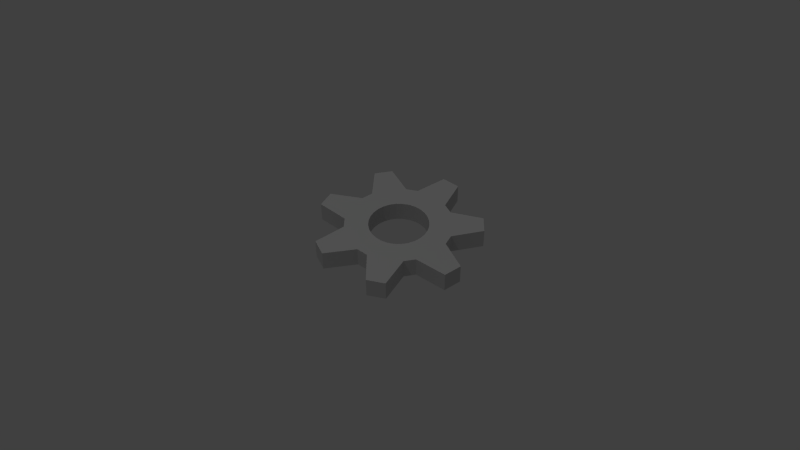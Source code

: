 # Source: kleinesZahnrad.blend  (saved by Blender 2.72.0; exported with 4.5.12 LTS)
import bpy
from mathutils import Matrix  # noqa: F401  (used for matrix-valued properties, if any)

bpy.ops.wm.read_factory_settings(use_empty=True)
scene = bpy.context.scene
scene.name = 'Scene'

# ---- collections
col_collection_1 = bpy.data.collections.new('Collection 1'); scene.collection.children.link(col_collection_1)

# ---- materials (node trees are filled in below, after node groups)
mat_material_013 = bpy.data.materials.new('Material_013')
mat_material_013.alpha_threshold = 0.0
mat_material_013.use_transparent_shadow = False
mat_material_013.diffuse_color = (0.64, 0.64, 0.64, 1.0)
mat_material_013.specular_color = (0.25, 0.25, 0.25)
mat_material_013.roughness = 0.5
mat_material_013.specular_intensity = 1.0

# ---- material node trees

# ---- world
world_world = bpy.data.worlds.new('World'); scene.world = world_world
world_world.color = (0.05088, 0.05088, 0.05088)
world_world.use_sun_shadow = False
world_world.sun_shadow_jitter_overblur = 0.0
world_world.cycles.sampling_method = 'MANUAL'
world_world.cycles.sample_map_resolution = 256

# ---- cameras
cam_camera = bpy.data.cameras.new('Camera')
cam_camera.clip_end = 100.0
cam_camera.lens = 35.0
cam_camera.sensor_width = 32.0
cam_camera.sensor_height = 18.0
cam_camera.ortho_scale = 7.314
cam_camera.dof.focus_distance = 0.0
cam_camera.dof.aperture_fstop = 128.0

# ---- lights
light_hemi = bpy.data.lights.new('Hemi', 'SUN')
light_hemi.transmission_factor = 0.0
light_hemi.angle = 0.1993
light_hemi.energy = 0.16
light_hemi.shadow_buffer_clip_start = 0.5
light_hemi.shadow_soft_size = 0.1
light_hemi.shadow_cascade_max_distance = 1000.0
light_hemi.cycles.use_multiple_importance_sampling = False
light_lamp = bpy.data.lights.new('Lamp', 'POINT')
light_lamp.transmission_factor = 0.0
light_lamp.cutoff_distance = 30.0
light_lamp.energy = 100.0
light_lamp.shadow_buffer_clip_start = 1.001
light_lamp.shadow_soft_size = 0.1
light_lamp.shadow_maximum_resolution = 0.006
light_lamp.use_absolute_resolution = True
light_lamp.cycles.use_multiple_importance_sampling = False

# ---- meshes
me_circle = bpy.data.meshes.new('Circle')
me_circle.from_pydata([(0.05185, 0.004669, 0.02262), (0.08952, 0.004669, 0.05525), (0.04751, 0.004669, 0.03503), (0.1544, 0.004669, 0.04602), (-0.05825, 0.004669, 0.03503), (-0.1651, 0.004669, 0.04602), (-0.06259, 0.004669, 0.02262), (-0.153, 0.004669, 0.08065), (0.04052, 0.004669, 0.04615), (0.07697, 0.004669, 0.07523), (0.03123, 0.004669, 0.05545), (0.09679, 0.004669, 0.1377), (-0.108, 0.004669, -0.01388), (-0.06406, 0.004669, 0.009559), (-0.1107, 0.004669, 0.009559), (-0.06259, 0.004669, -0.003502), (0.04033, 0.004669, -0.08533), (0.02009, 0.004669, -0.04332), (0.01807, 0.004669, -0.09312), (0.007691, 0.004669, -0.04766), (-0.05126, 0.004669, -0.02703), (-0.153, 0.004669, -0.06153), (-0.1335, 0.004669, -0.0926), (-0.05825, 0.004669, -0.01591), (0.01807, 0.004669, 0.1122), (0.02009, 0.004669, 0.06244), (0.06573, 0.004669, 0.1572), (0.007691, 0.004669, 0.06678), (0.1227, 0.004669, -0.0926), (0.04052, 0.004669, -0.02703), (0.09679, 0.004669, -0.1185), (0.03123, 0.004669, -0.03633), (-0.05107, 0.004669, -0.08533), (-0.04196, 0.004669, -0.03633), (-0.07103, 0.004669, -0.07278), (-0.03083, 0.004669, -0.04332), (-0.04183, 0.004669, 0.1693), (-0.01843, 0.004669, 0.06678), (-0.005371, 0.004669, 0.1149), (-0.005371, 0.004669, 0.06825), (0.05185, 0.004669, -0.003502), (0.08952, 0.004669, -0.03614), (0.09731, 0.004669, -0.01388), (0.04751, 0.004669, -0.01591), (-0.01843, 0.004669, -0.04766), (-0.04183, 0.004669, -0.1502), (-0.005371, 0.004669, -0.04913), (-0.005371, 0.004669, -0.1543), (-0.03083, 0.004669, 0.06244), (-0.07103, 0.004669, 0.0919), (-0.04196, 0.004669, 0.05545), (-0.07647, 0.004669, 0.1572), (0.05332, 0.004669, 0.009559), (0.1585, 0.004669, 0.009559), (-0.05126, 0.004669, 0.04615), (-0.08771, 0.004669, 0.07523), (0.05185, 0.04348, 0.02262), (0.08952, 0.04348, 0.05525), (0.1544, 0.04348, 0.04602), (0.04751, 0.04348, 0.03503), (-0.1651, 0.04348, 0.04602), (-0.05825, 0.04348, 0.03503), (-0.06259, 0.04348, 0.02262), (-0.153, 0.04348, 0.08065), (0.03123, 0.04348, 0.05545), (0.09679, 0.04348, 0.1377), (0.07697, 0.04348, 0.07523), (0.04052, 0.04348, 0.04615), (-0.108, 0.04348, -0.01388), (-0.06406, 0.04348, 0.009559), (-0.06259, 0.04348, -0.003502), (-0.1107, 0.04348, 0.009559), (0.02009, 0.04348, -0.04332), (0.04033, 0.04348, -0.08533), (0.01807, 0.04348, -0.09312), (0.007691, 0.04348, -0.04766), (-0.153, 0.04348, -0.06153), (-0.05126, 0.04348, -0.02703), (-0.1335, 0.04348, -0.0926), (-0.05825, 0.04348, -0.01591), (0.01807, 0.04348, 0.1122), (0.02009, 0.04348, 0.06244), (0.007691, 0.04348, 0.06678), (0.06573, 0.04348, 0.1572), (0.09679, 0.04348, -0.1185), (0.04052, 0.04348, -0.02703), (0.1227, 0.04348, -0.0926), (0.03123, 0.04348, -0.03633), (-0.04196, 0.04348, -0.03633), (-0.05107, 0.04348, -0.08533), (-0.07103, 0.04348, -0.07278), (-0.03083, 0.04348, -0.04332), (-0.01843, 0.04348, 0.06678), (-0.005371, 0.04348, 0.1149), (-0.005371, 0.04348, 0.06825), (-0.04183, 0.04348, 0.1693), (0.05185, 0.04348, -0.003502), (0.08952, 0.04348, -0.03614), (0.04751, 0.04348, -0.01591), (0.09731, 0.04348, -0.01388), (-0.005371, 0.04348, -0.04913), (-0.005371, 0.04348, -0.1543), (-0.04183, 0.04348, -0.1502), (-0.01843, 0.04348, -0.04766), (-0.03083, 0.04348, 0.06244), (-0.07103, 0.04348, 0.0919), (-0.07647, 0.04348, 0.1572), (-0.04196, 0.04348, 0.05545), (0.05332, 0.04348, 0.009559), (0.1585, 0.04348, 0.009559), (-0.08771, 0.04348, 0.07523), (-0.05126, 0.04348, 0.04615)], [], [(0, 1, 2), (1, 0, 3), (4, 5, 6), (5, 4, 7), (8, 9, 10), (9, 11, 10), (12, 13, 14), (13, 12, 15), (16, 17, 18), (19, 18, 17), (20, 21, 22), (21, 20, 23), (24, 25, 26), (25, 24, 27), (28, 29, 30), (30, 29, 31), (32, 33, 34), (33, 32, 35), (36, 37, 38), (38, 37, 39), (40, 41, 42), (41, 40, 43), (44, 45, 46), (46, 45, 47), (48, 49, 50), (49, 48, 51), (3, 52, 53), (3, 0, 52), (54, 55, 4), (7, 4, 55), (2, 1, 8), (1, 9, 8), (14, 6, 5), (6, 14, 13), (18, 46, 47), (46, 18, 19), (26, 25, 11), (10, 11, 25), (21, 23, 12), (12, 23, 15), (30, 31, 16), (17, 16, 31), (20, 34, 33), (34, 20, 22), (38, 39, 24), (24, 39, 27), (29, 41, 43), (41, 29, 28), (45, 44, 32), (32, 44, 35), (51, 37, 36), (37, 51, 48), (53, 52, 42), (42, 52, 40), (50, 55, 54), (55, 50, 49), (56, 57, 58), (57, 56, 59), (60, 61, 62), (61, 60, 63), (64, 65, 66), (66, 67, 64), (68, 69, 70), (69, 68, 71), (72, 73, 74), (72, 74, 75), (76, 77, 78), (77, 76, 79), (80, 81, 82), (81, 80, 83), (84, 85, 86), (85, 84, 87), (88, 89, 90), (89, 88, 91), (92, 93, 94), (92, 95, 93), (96, 97, 98), (97, 96, 99), (100, 101, 102), (102, 103, 100), (104, 105, 106), (105, 104, 107), (108, 58, 109), (58, 108, 56), (61, 63, 110), (110, 111, 61), (67, 66, 57), (57, 59, 67), (71, 62, 69), (62, 71, 60), (100, 74, 101), (74, 100, 75), (81, 83, 65), (81, 65, 64), (79, 76, 68), (79, 68, 70), (87, 84, 73), (87, 73, 72), (77, 90, 78), (90, 77, 88), (80, 94, 93), (94, 80, 82), (97, 85, 98), (85, 97, 86), (89, 91, 103), (89, 103, 102), (92, 106, 95), (106, 92, 104), (108, 99, 96), (108, 109, 99), (107, 110, 105), (110, 107, 111), (84, 16, 73), (16, 84, 30), (90, 22, 78), (22, 90, 34), (92, 48, 104), (48, 92, 37), (100, 19, 75), (19, 100, 46), (66, 1, 57), (1, 66, 9), (70, 23, 79), (23, 70, 15), (105, 51, 106), (51, 105, 49), (108, 0, 56), (0, 108, 52), (73, 18, 74), (18, 73, 16), (78, 21, 76), (21, 78, 22), (94, 37, 92), (37, 94, 39), (57, 3, 58), (3, 57, 1), (69, 15, 70), (15, 69, 13), (106, 36, 95), (36, 106, 51), (96, 52, 108), (52, 96, 40), (74, 47, 101), (47, 74, 18), (82, 39, 94), (39, 82, 27), (76, 12, 68), (12, 76, 21), (58, 53, 109), (53, 58, 3), (62, 13, 69), (13, 62, 6), (95, 38, 93), (38, 95, 36), (98, 40, 96), (40, 98, 43), (103, 46, 100), (46, 103, 44), (68, 14, 71), (14, 68, 12), (81, 27, 82), (27, 81, 25), (109, 42, 99), (42, 109, 53), (61, 6, 62), (6, 61, 4), (93, 24, 80), (24, 93, 38), (85, 43, 98), (43, 85, 29), (91, 44, 103), (44, 91, 35), (71, 5, 60), (5, 71, 14), (64, 25, 81), (25, 64, 10), (99, 41, 97), (41, 99, 42), (101, 45, 102), (45, 101, 47), (111, 4, 61), (4, 111, 54), (87, 29, 85), (29, 87, 31), (80, 26, 83), (26, 80, 24), (88, 35, 91), (35, 88, 33), (60, 7, 63), (7, 60, 5), (67, 10, 64), (10, 67, 8), (97, 28, 86), (28, 97, 41), (102, 32, 89), (32, 102, 45), (107, 54, 111), (54, 107, 50), (72, 31, 87), (31, 72, 17), (83, 11, 65), (11, 83, 26), (77, 33, 88), (33, 77, 20), (63, 55, 110), (55, 63, 7), (59, 8, 67), (8, 59, 2), (86, 30, 84), (30, 86, 28), (89, 34, 90), (34, 89, 32), (104, 50, 107), (50, 104, 48), (75, 17, 72), (17, 75, 19), (65, 9, 66), (9, 65, 11), (79, 20, 77), (20, 79, 23), (110, 49, 105), (49, 110, 55), (56, 2, 59), (56, 0, 2)])
me_circle.materials.append(mat_material_013)
me_circle.use_remesh_preserve_volume = False
me_circle.use_remesh_preserve_attributes = False
me_circle.use_mirror_vertex_groups = False
me_circle.update()

# ---- objects
ob_hemi = bpy.data.objects.new('Hemi', light_hemi)
ob_zahnrad = bpy.data.objects.new('Zahnrad', me_circle)
ob_lamp = bpy.data.objects.new('Lamp', light_lamp)
ob_camera = bpy.data.objects.new('Camera', cam_camera)

# ---- transforms, parenting, visibility, modifiers, constraints
ob_hemi.location = (0.0, 0.0, 4.951)
ob_hemi.lineart.crease_threshold = 0.0
ob_zahnrad.location = (0.004561, 0.0, 0.0)
ob_zahnrad.rotation_euler = (1.571, -0.0, 0.0)
ob_zahnrad.lineart.crease_threshold = 0.0
ob_lamp.location = (-0.4775, -6.445, 8.043)
ob_lamp.rotation_euler = (0.6503, 0.05522, 1.866)
ob_lamp.lock_rotations_4d = False
ob_lamp.empty_display_type = 'ARROWS'
ob_lamp.color = (0.0, 0.0, 0.0, 0.0)
ob_lamp.lineart.crease_threshold = 0.0
ob_camera.location = (0.9254, -0.8681, 1.144)
ob_camera.rotation_euler = (0.8521, 0.007256, 0.8151)
ob_camera.lock_rotations_4d = False
ob_camera.empty_display_type = 'ARROWS'
ob_camera.color = (0.0, 0.0, 0.0, 0.0)
ob_camera.display_type = 'WIRE'
ob_camera.lineart.crease_threshold = 0.0

# ---- collection membership
col_collection_1.objects.link(ob_hemi)
col_collection_1.objects.link(ob_zahnrad)
col_collection_1.objects.link(ob_lamp)
col_collection_1.objects.link(ob_camera)

# ---- scene / render settings (as saved in the file)
scene.camera = ob_camera
scene.frame_start = 1; scene.frame_end = 250; scene.frame_set(1)
scene.render.engine = 'BLENDER_EEVEE_NEXT'
scene.render.resolution_percentage = 50
scene.render.dither_intensity = 0.0
scene.cycles.use_denoising = False
scene.cycles.samples = 10
scene.cycles.sampling_pattern = 'TABULATED_SOBOL'
scene.cycles.light_sampling_threshold = 0.0
scene.cycles.use_adaptive_sampling = False
scene.cycles.use_light_tree = False
scene.cycles.blur_glossy = 0.0
scene.cycles.pixel_filter_type = 'GAUSSIAN'
scene.cycles.sample_clamp_indirect = 0.0
scene.view_settings.view_transform = 'Standard'
bpy.context.view_layer.update()
